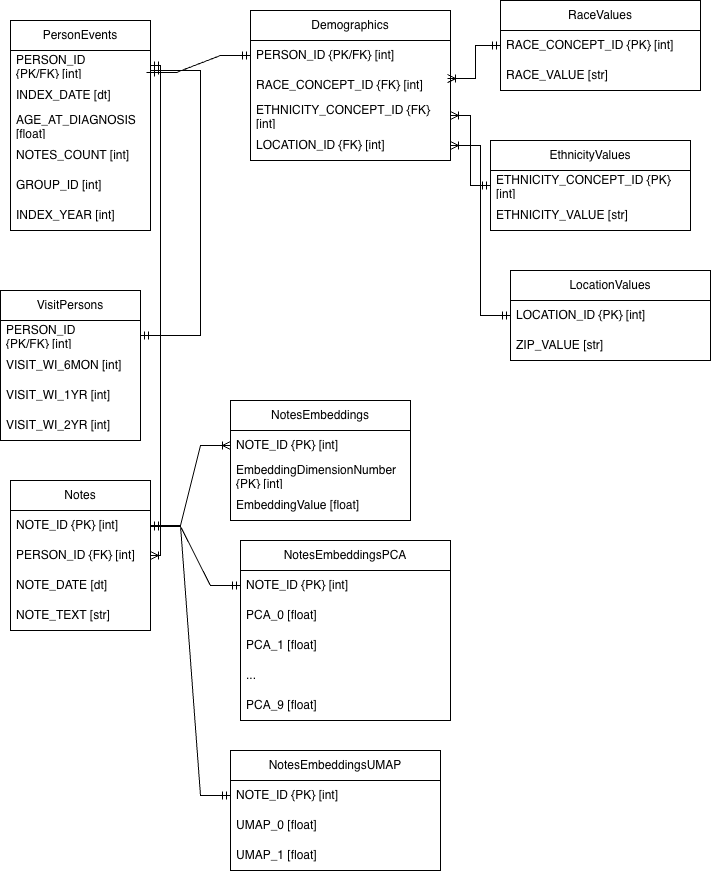

The diagram above was exported from draw.io. Its source (the exported page's mxGraphModel, read from the mxfile embedded in the PNG):
<mxGraphModel dx="1323" dy="750" grid="1" gridSize="10" guides="1" tooltips="1" connect="1" arrows="1" fold="1" page="1" pageScale="1" pageWidth="850" pageHeight="1100" math="0" shadow="0">
  <root>
    <mxCell id="0" />
    <mxCell id="1" parent="0" />
    <mxCell id="ZjJlSOuXvnXYla2Y_tJh-1" parent="1" style="swimlane;fontStyle=0;childLayout=stackLayout;horizontal=1;startSize=30;horizontalStack=0;resizeParent=1;resizeParentMax=0;resizeLast=0;collapsible=1;marginBottom=0;whiteSpace=wrap;html=1;" value="PersonEvents" vertex="1">
      <mxGeometry height="210" width="140" x="120" y="60" as="geometry" />
    </mxCell>
    <mxCell id="ZjJlSOuXvnXYla2Y_tJh-2" parent="ZjJlSOuXvnXYla2Y_tJh-1" style="text;strokeColor=none;fillColor=none;align=left;verticalAlign=middle;spacingLeft=4;spacingRight=4;overflow=hidden;points=[[0,0.5],[1,0.5]];portConstraint=eastwest;rotatable=0;whiteSpace=wrap;html=1;" value="PERSON_ID {PK/FK}&amp;nbsp;[int]" vertex="1">
      <mxGeometry height="30" width="140" y="30" as="geometry" />
    </mxCell>
    <mxCell id="ZjJlSOuXvnXYla2Y_tJh-3" parent="ZjJlSOuXvnXYla2Y_tJh-1" style="text;strokeColor=none;fillColor=none;align=left;verticalAlign=middle;spacingLeft=4;spacingRight=4;overflow=hidden;points=[[0,0.5],[1,0.5]];portConstraint=eastwest;rotatable=0;whiteSpace=wrap;html=1;" value="INDEX_DATE [dt]" vertex="1">
      <mxGeometry height="30" width="140" y="60" as="geometry" />
    </mxCell>
    <mxCell id="ZjJlSOuXvnXYla2Y_tJh-4" parent="ZjJlSOuXvnXYla2Y_tJh-1" style="text;strokeColor=none;fillColor=none;align=left;verticalAlign=middle;spacingLeft=4;spacingRight=4;overflow=hidden;points=[[0,0.5],[1,0.5]];portConstraint=eastwest;rotatable=0;whiteSpace=wrap;html=1;" value="AGE_AT_DIAGNOSIS [float]" vertex="1">
      <mxGeometry height="30" width="140" y="90" as="geometry" />
    </mxCell>
    <mxCell id="ZjJlSOuXvnXYla2Y_tJh-5" parent="ZjJlSOuXvnXYla2Y_tJh-1" style="text;strokeColor=none;fillColor=none;align=left;verticalAlign=middle;spacingLeft=4;spacingRight=4;overflow=hidden;points=[[0,0.5],[1,0.5]];portConstraint=eastwest;rotatable=0;whiteSpace=wrap;html=1;" value="NOTES_COUNT [int]" vertex="1">
      <mxGeometry height="30" width="140" y="120" as="geometry" />
    </mxCell>
    <mxCell id="ZjJlSOuXvnXYla2Y_tJh-6" parent="ZjJlSOuXvnXYla2Y_tJh-1" style="text;strokeColor=none;fillColor=none;align=left;verticalAlign=middle;spacingLeft=4;spacingRight=4;overflow=hidden;points=[[0,0.5],[1,0.5]];portConstraint=eastwest;rotatable=0;whiteSpace=wrap;html=1;" value="GROUP_ID [int]" vertex="1">
      <mxGeometry height="30" width="140" y="150" as="geometry" />
    </mxCell>
    <mxCell id="ZjJlSOuXvnXYla2Y_tJh-7" parent="ZjJlSOuXvnXYla2Y_tJh-1" style="text;strokeColor=none;fillColor=none;align=left;verticalAlign=middle;spacingLeft=4;spacingRight=4;overflow=hidden;points=[[0,0.5],[1,0.5]];portConstraint=eastwest;rotatable=0;whiteSpace=wrap;html=1;" value="INDEX_YEAR [int]" vertex="1">
      <mxGeometry height="30" width="140" y="180" as="geometry" />
    </mxCell>
    <mxCell id="ZjJlSOuXvnXYla2Y_tJh-8" parent="1" style="swimlane;fontStyle=0;childLayout=stackLayout;horizontal=1;startSize=30;horizontalStack=0;resizeParent=1;resizeParentMax=0;resizeLast=0;collapsible=1;marginBottom=0;whiteSpace=wrap;html=1;" value="Demographics" vertex="1">
      <mxGeometry height="150" width="200" x="360" y="50" as="geometry" />
    </mxCell>
    <mxCell id="ZjJlSOuXvnXYla2Y_tJh-9" parent="ZjJlSOuXvnXYla2Y_tJh-8" style="text;strokeColor=none;fillColor=none;align=left;verticalAlign=middle;spacingLeft=4;spacingRight=4;overflow=hidden;points=[[0,0.5],[1,0.5]];portConstraint=eastwest;rotatable=0;whiteSpace=wrap;html=1;" value="PERSON_ID {PK/FK} [int]" vertex="1">
      <mxGeometry height="30" width="200" y="30" as="geometry" />
    </mxCell>
    <mxCell id="ZjJlSOuXvnXYla2Y_tJh-10" parent="ZjJlSOuXvnXYla2Y_tJh-8" style="text;strokeColor=none;fillColor=none;align=left;verticalAlign=middle;spacingLeft=4;spacingRight=4;overflow=hidden;points=[[0,0.5],[1,0.5]];portConstraint=eastwest;rotatable=0;whiteSpace=wrap;html=1;" value="RACE_CONCEPT_ID {FK} [int]" vertex="1">
      <mxGeometry height="30" width="200" y="60" as="geometry" />
    </mxCell>
    <mxCell id="ZjJlSOuXvnXYla2Y_tJh-11" parent="ZjJlSOuXvnXYla2Y_tJh-8" style="text;strokeColor=none;fillColor=none;align=left;verticalAlign=middle;spacingLeft=4;spacingRight=4;overflow=hidden;points=[[0,0.5],[1,0.5]];portConstraint=eastwest;rotatable=0;whiteSpace=wrap;html=1;" value="ETHNICITY_CONCEPT_ID {FK}&amp;nbsp; [int]" vertex="1">
      <mxGeometry height="30" width="200" y="90" as="geometry" />
    </mxCell>
    <mxCell id="ZjJlSOuXvnXYla2Y_tJh-12" parent="ZjJlSOuXvnXYla2Y_tJh-8" style="text;strokeColor=none;fillColor=none;align=left;verticalAlign=middle;spacingLeft=4;spacingRight=4;overflow=hidden;points=[[0,0.5],[1,0.5]];portConstraint=eastwest;rotatable=0;whiteSpace=wrap;html=1;" value="LOCATION_ID {FK} [int]" vertex="1">
      <mxGeometry height="30" width="200" y="120" as="geometry" />
    </mxCell>
    <mxCell id="ZjJlSOuXvnXYla2Y_tJh-13" parent="1" style="swimlane;fontStyle=0;childLayout=stackLayout;horizontal=1;startSize=30;horizontalStack=0;resizeParent=1;resizeParentMax=0;resizeLast=0;collapsible=1;marginBottom=0;whiteSpace=wrap;html=1;" value="RaceValues" vertex="1">
      <mxGeometry height="90" width="200" x="610" y="40" as="geometry" />
    </mxCell>
    <mxCell id="ZjJlSOuXvnXYla2Y_tJh-15" parent="ZjJlSOuXvnXYla2Y_tJh-13" style="text;strokeColor=none;fillColor=none;align=left;verticalAlign=middle;spacingLeft=4;spacingRight=4;overflow=hidden;points=[[0,0.5],[1,0.5]];portConstraint=eastwest;rotatable=0;whiteSpace=wrap;html=1;" value="RACE_CONCEPT_ID {PK} [int]" vertex="1">
      <mxGeometry height="30" width="200" y="30" as="geometry" />
    </mxCell>
    <mxCell id="ZjJlSOuXvnXYla2Y_tJh-16" parent="ZjJlSOuXvnXYla2Y_tJh-13" style="text;strokeColor=none;fillColor=none;align=left;verticalAlign=middle;spacingLeft=4;spacingRight=4;overflow=hidden;points=[[0,0.5],[1,0.5]];portConstraint=eastwest;rotatable=0;whiteSpace=wrap;html=1;" value="RACE_VALUE [str]" vertex="1">
      <mxGeometry height="30" width="200" y="60" as="geometry" />
    </mxCell>
    <mxCell id="ZjJlSOuXvnXYla2Y_tJh-18" parent="1" style="swimlane;fontStyle=0;childLayout=stackLayout;horizontal=1;startSize=30;horizontalStack=0;resizeParent=1;resizeParentMax=0;resizeLast=0;collapsible=1;marginBottom=0;whiteSpace=wrap;html=1;" value="EthnicityValues" vertex="1">
      <mxGeometry height="90" width="200" x="600" y="180" as="geometry" />
    </mxCell>
    <mxCell id="ZjJlSOuXvnXYla2Y_tJh-19" parent="ZjJlSOuXvnXYla2Y_tJh-18" style="text;strokeColor=none;fillColor=none;align=left;verticalAlign=middle;spacingLeft=4;spacingRight=4;overflow=hidden;points=[[0,0.5],[1,0.5]];portConstraint=eastwest;rotatable=0;whiteSpace=wrap;html=1;" value="ETHNICITY_CONCEPT_ID {PK} [int]" vertex="1">
      <mxGeometry height="30" width="200" y="30" as="geometry" />
    </mxCell>
    <mxCell id="ZjJlSOuXvnXYla2Y_tJh-20" parent="ZjJlSOuXvnXYla2Y_tJh-18" style="text;strokeColor=none;fillColor=none;align=left;verticalAlign=middle;spacingLeft=4;spacingRight=4;overflow=hidden;points=[[0,0.5],[1,0.5]];portConstraint=eastwest;rotatable=0;whiteSpace=wrap;html=1;" value="ETHNICITY_VALUE [str]" vertex="1">
      <mxGeometry height="30" width="200" y="60" as="geometry" />
    </mxCell>
    <mxCell id="ZjJlSOuXvnXYla2Y_tJh-21" parent="1" style="swimlane;fontStyle=0;childLayout=stackLayout;horizontal=1;startSize=30;horizontalStack=0;resizeParent=1;resizeParentMax=0;resizeLast=0;collapsible=1;marginBottom=0;whiteSpace=wrap;html=1;" value="LocationValues" vertex="1">
      <mxGeometry height="90" width="200" x="620" y="310" as="geometry" />
    </mxCell>
    <mxCell id="ZjJlSOuXvnXYla2Y_tJh-22" parent="ZjJlSOuXvnXYla2Y_tJh-21" style="text;strokeColor=none;fillColor=none;align=left;verticalAlign=middle;spacingLeft=4;spacingRight=4;overflow=hidden;points=[[0,0.5],[1,0.5]];portConstraint=eastwest;rotatable=0;whiteSpace=wrap;html=1;" value="LOCATION_ID {PK} [int]" vertex="1">
      <mxGeometry height="30" width="200" y="30" as="geometry" />
    </mxCell>
    <mxCell id="ZjJlSOuXvnXYla2Y_tJh-23" parent="ZjJlSOuXvnXYla2Y_tJh-21" style="text;strokeColor=none;fillColor=none;align=left;verticalAlign=middle;spacingLeft=4;spacingRight=4;overflow=hidden;points=[[0,0.5],[1,0.5]];portConstraint=eastwest;rotatable=0;whiteSpace=wrap;html=1;" value="ZIP_VALUE [str]" vertex="1">
      <mxGeometry height="30" width="200" y="60" as="geometry" />
    </mxCell>
    <mxCell id="ZjJlSOuXvnXYla2Y_tJh-41" parent="1" style="swimlane;fontStyle=0;childLayout=stackLayout;horizontal=1;startSize=30;horizontalStack=0;resizeParent=1;resizeParentMax=0;resizeLast=0;collapsible=1;marginBottom=0;whiteSpace=wrap;html=1;" value="VisitPersons" vertex="1">
      <mxGeometry height="150" width="140" x="110" y="330" as="geometry" />
    </mxCell>
    <mxCell id="ZjJlSOuXvnXYla2Y_tJh-42" parent="ZjJlSOuXvnXYla2Y_tJh-41" style="text;strokeColor=none;fillColor=none;align=left;verticalAlign=middle;spacingLeft=4;spacingRight=4;overflow=hidden;points=[[0,0.5],[1,0.5]];portConstraint=eastwest;rotatable=0;whiteSpace=wrap;html=1;" value="PERSON_ID {PK/FK}&amp;nbsp;[int]" vertex="1">
      <mxGeometry height="30" width="140" y="30" as="geometry" />
    </mxCell>
    <mxCell id="ZjJlSOuXvnXYla2Y_tJh-43" parent="ZjJlSOuXvnXYla2Y_tJh-41" style="text;strokeColor=none;fillColor=none;align=left;verticalAlign=middle;spacingLeft=4;spacingRight=4;overflow=hidden;points=[[0,0.5],[1,0.5]];portConstraint=eastwest;rotatable=0;whiteSpace=wrap;html=1;" value="VISIT_WI_6MON [int]" vertex="1">
      <mxGeometry height="30" width="140" y="60" as="geometry" />
    </mxCell>
    <mxCell id="ZjJlSOuXvnXYla2Y_tJh-44" parent="ZjJlSOuXvnXYla2Y_tJh-41" style="text;strokeColor=none;fillColor=none;align=left;verticalAlign=middle;spacingLeft=4;spacingRight=4;overflow=hidden;points=[[0,0.5],[1,0.5]];portConstraint=eastwest;rotatable=0;whiteSpace=wrap;html=1;" value="VISIT_WI_1YR [int]" vertex="1">
      <mxGeometry height="30" width="140" y="90" as="geometry" />
    </mxCell>
    <mxCell id="ZjJlSOuXvnXYla2Y_tJh-45" parent="ZjJlSOuXvnXYla2Y_tJh-41" style="text;strokeColor=none;fillColor=none;align=left;verticalAlign=middle;spacingLeft=4;spacingRight=4;overflow=hidden;points=[[0,0.5],[1,0.5]];portConstraint=eastwest;rotatable=0;whiteSpace=wrap;html=1;" value="VISIT_WI_2YR [int]" vertex="1">
      <mxGeometry height="30" width="140" y="120" as="geometry" />
    </mxCell>
    <mxCell id="ZjJlSOuXvnXYla2Y_tJh-48" parent="1" style="swimlane;fontStyle=0;childLayout=stackLayout;horizontal=1;startSize=30;horizontalStack=0;resizeParent=1;resizeParentMax=0;resizeLast=0;collapsible=1;marginBottom=0;whiteSpace=wrap;html=1;" value="Notes" vertex="1">
      <mxGeometry height="150" width="140" x="120" y="520" as="geometry" />
    </mxCell>
    <mxCell id="Zp64fiQywmci8Q-KQclA-1" parent="ZjJlSOuXvnXYla2Y_tJh-48" style="text;strokeColor=none;fillColor=none;align=left;verticalAlign=middle;spacingLeft=4;spacingRight=4;overflow=hidden;points=[[0,0.5],[1,0.5]];portConstraint=eastwest;rotatable=0;whiteSpace=wrap;html=1;" value="NOTE_ID {PK} [int]" vertex="1">
      <mxGeometry height="30" width="140" y="30" as="geometry" />
    </mxCell>
    <mxCell id="ZjJlSOuXvnXYla2Y_tJh-49" parent="ZjJlSOuXvnXYla2Y_tJh-48" style="text;strokeColor=none;fillColor=none;align=left;verticalAlign=middle;spacingLeft=4;spacingRight=4;overflow=hidden;points=[[0,0.5],[1,0.5]];portConstraint=eastwest;rotatable=0;whiteSpace=wrap;html=1;" value="PERSON_ID {FK}&amp;nbsp;[int]" vertex="1">
      <mxGeometry height="30" width="140" y="60" as="geometry" />
    </mxCell>
    <mxCell id="ZjJlSOuXvnXYla2Y_tJh-50" parent="ZjJlSOuXvnXYla2Y_tJh-48" style="text;strokeColor=none;fillColor=none;align=left;verticalAlign=middle;spacingLeft=4;spacingRight=4;overflow=hidden;points=[[0,0.5],[1,0.5]];portConstraint=eastwest;rotatable=0;whiteSpace=wrap;html=1;" value="NOTE_DATE [dt]" vertex="1">
      <mxGeometry height="30" width="140" y="90" as="geometry" />
    </mxCell>
    <mxCell id="ZjJlSOuXvnXYla2Y_tJh-51" parent="ZjJlSOuXvnXYla2Y_tJh-48" style="text;strokeColor=none;fillColor=none;align=left;verticalAlign=middle;spacingLeft=4;spacingRight=4;overflow=hidden;points=[[0,0.5],[1,0.5]];portConstraint=eastwest;rotatable=0;whiteSpace=wrap;html=1;" value="NOTE_TEXT [str]" vertex="1">
      <mxGeometry height="30" width="140" y="120" as="geometry" />
    </mxCell>
    <mxCell id="ZjJlSOuXvnXYla2Y_tJh-53" edge="1" parent="1" source="ZjJlSOuXvnXYla2Y_tJh-2" style="edgeStyle=entityRelationEdgeStyle;fontSize=12;html=1;endArrow=ERmandOne;startArrow=ERmandOne;rounded=0;entryX=0;entryY=0.5;entryDx=0;entryDy=0;exitX=0.971;exitY=0.733;exitDx=0;exitDy=0;exitPerimeter=0;" target="ZjJlSOuXvnXYla2Y_tJh-9" value="">
      <mxGeometry height="100" relative="1" width="100" as="geometry">
        <mxPoint x="300" y="220" as="sourcePoint" />
        <mxPoint x="400" y="120" as="targetPoint" />
      </mxGeometry>
    </mxCell>
    <mxCell id="ZjJlSOuXvnXYla2Y_tJh-54" edge="1" parent="1" source="ZjJlSOuXvnXYla2Y_tJh-42" style="edgeStyle=orthogonalEdgeStyle;fontSize=12;html=1;endArrow=ERmandOne;startArrow=ERmandOne;rounded=0;exitX=1;exitY=0.5;exitDx=0;exitDy=0;" value="">
      <mxGeometry height="100" relative="1" width="100" as="geometry">
        <Array as="points">
          <mxPoint x="310" y="375" />
          <mxPoint x="310" y="110" />
        </Array>
        <mxPoint x="330" y="207" as="sourcePoint" />
        <mxPoint x="260" y="110" as="targetPoint" />
      </mxGeometry>
    </mxCell>
    <mxCell id="ZjJlSOuXvnXYla2Y_tJh-56" edge="1" parent="1" source="ZjJlSOuXvnXYla2Y_tJh-15" style="edgeStyle=orthogonalEdgeStyle;fontSize=12;html=1;endArrow=ERoneToMany;startArrow=ERmandOne;rounded=0;exitX=0;exitY=0.5;exitDx=0;exitDy=0;entryX=0.985;entryY=0.267;entryDx=0;entryDy=0;entryPerimeter=0;" target="ZjJlSOuXvnXYla2Y_tJh-10" value="">
      <mxGeometry height="100" relative="1" width="100" as="geometry">
        <mxPoint x="580" y="290" as="sourcePoint" />
        <mxPoint x="580" y="480" as="targetPoint" />
      </mxGeometry>
    </mxCell>
    <mxCell id="ZjJlSOuXvnXYla2Y_tJh-57" edge="1" parent="1" source="ZjJlSOuXvnXYla2Y_tJh-19" style="edgeStyle=orthogonalEdgeStyle;fontSize=12;html=1;endArrow=ERoneToMany;startArrow=ERmandOne;rounded=0;exitX=0;exitY=0.5;exitDx=0;exitDy=0;entryX=1;entryY=0.5;entryDx=0;entryDy=0;" target="ZjJlSOuXvnXYla2Y_tJh-11" value="">
      <mxGeometry height="100" relative="1" width="100" as="geometry">
        <mxPoint x="640" y="280" as="sourcePoint" />
        <mxPoint x="570" y="220" as="targetPoint" />
      </mxGeometry>
    </mxCell>
    <mxCell id="ZjJlSOuXvnXYla2Y_tJh-58" edge="1" parent="1" source="ZjJlSOuXvnXYla2Y_tJh-22" style="edgeStyle=orthogonalEdgeStyle;fontSize=12;html=1;endArrow=ERoneToMany;startArrow=ERmandOne;rounded=0;exitX=0;exitY=0.5;exitDx=0;exitDy=0;entryX=1;entryY=0.5;entryDx=0;entryDy=0;" target="ZjJlSOuXvnXYla2Y_tJh-12" value="">
      <mxGeometry height="100" relative="1" width="100" as="geometry">
        <mxPoint x="630" y="320" as="sourcePoint" />
        <mxPoint x="580" y="420" as="targetPoint" />
      </mxGeometry>
    </mxCell>
    <mxCell id="ZjJlSOuXvnXYla2Y_tJh-59" edge="1" parent="1" source="ZjJlSOuXvnXYla2Y_tJh-2" style="edgeStyle=orthogonalEdgeStyle;fontSize=12;html=1;endArrow=ERoneToMany;startArrow=ERmandOne;rounded=0;exitX=1;exitY=0.5;exitDx=0;exitDy=0;entryX=1;entryY=0.5;entryDx=0;entryDy=0;" target="ZjJlSOuXvnXYla2Y_tJh-49" value="">
      <mxGeometry height="100" relative="1" width="100" as="geometry">
        <mxPoint x="340" y="390" as="sourcePoint" />
        <mxPoint x="290" y="490" as="targetPoint" />
      </mxGeometry>
    </mxCell>
    <mxCell id="BIrHRFZNBaUWvfnIt6Bl-1" parent="1" style="swimlane;fontStyle=0;childLayout=stackLayout;horizontal=1;startSize=30;horizontalStack=0;resizeParent=1;resizeParentMax=0;resizeLast=0;collapsible=1;marginBottom=0;whiteSpace=wrap;html=1;" value="NotesEmbeddings" vertex="1">
      <mxGeometry height="120" width="180" x="340" y="440" as="geometry" />
    </mxCell>
    <mxCell id="BIrHRFZNBaUWvfnIt6Bl-2" parent="BIrHRFZNBaUWvfnIt6Bl-1" style="text;strokeColor=none;fillColor=none;align=left;verticalAlign=middle;spacingLeft=4;spacingRight=4;overflow=hidden;points=[[0,0.5],[1,0.5]];portConstraint=eastwest;rotatable=0;whiteSpace=wrap;html=1;" value="NOTE_ID {PK} [int]" vertex="1">
      <mxGeometry height="30" width="180" y="30" as="geometry" />
    </mxCell>
    <mxCell id="BIrHRFZNBaUWvfnIt6Bl-3" parent="BIrHRFZNBaUWvfnIt6Bl-1" style="text;strokeColor=none;fillColor=none;align=left;verticalAlign=middle;spacingLeft=4;spacingRight=4;overflow=hidden;points=[[0,0.5],[1,0.5]];portConstraint=eastwest;rotatable=0;whiteSpace=wrap;html=1;" value="EmbeddingDimensionNumber {PK} [int]" vertex="1">
      <mxGeometry height="30" width="180" y="60" as="geometry" />
    </mxCell>
    <mxCell id="BIrHRFZNBaUWvfnIt6Bl-4" parent="BIrHRFZNBaUWvfnIt6Bl-1" style="text;strokeColor=none;fillColor=none;align=left;verticalAlign=middle;spacingLeft=4;spacingRight=4;overflow=hidden;points=[[0,0.5],[1,0.5]];portConstraint=eastwest;rotatable=0;whiteSpace=wrap;html=1;" value="EmbeddingValue [float]" vertex="1">
      <mxGeometry height="30" width="180" y="90" as="geometry" />
    </mxCell>
    <mxCell id="BIrHRFZNBaUWvfnIt6Bl-8" edge="1" parent="1" source="Zp64fiQywmci8Q-KQclA-1" style="edgeStyle=entityRelationEdgeStyle;fontSize=12;html=1;endArrow=ERoneToMany;startArrow=ERmandOne;rounded=0;exitX=1;exitY=0.5;exitDx=0;exitDy=0;entryX=0;entryY=0.5;entryDx=0;entryDy=0;" target="BIrHRFZNBaUWvfnIt6Bl-2" value="">
      <mxGeometry height="100" relative="1" width="100" as="geometry">
        <mxPoint x="300" y="530" as="sourcePoint" />
        <mxPoint x="400" y="430" as="targetPoint" />
      </mxGeometry>
    </mxCell>
    <mxCell id="BIrHRFZNBaUWvfnIt6Bl-9" parent="1" style="swimlane;fontStyle=0;childLayout=stackLayout;horizontal=1;startSize=30;horizontalStack=0;resizeParent=1;resizeParentMax=0;resizeLast=0;collapsible=1;marginBottom=0;whiteSpace=wrap;html=1;" value="NotesEmbeddingsPCA" vertex="1">
      <mxGeometry height="180" width="210" x="350" y="580" as="geometry" />
    </mxCell>
    <mxCell id="BIrHRFZNBaUWvfnIt6Bl-10" parent="BIrHRFZNBaUWvfnIt6Bl-9" style="text;strokeColor=none;fillColor=none;align=left;verticalAlign=middle;spacingLeft=4;spacingRight=4;overflow=hidden;points=[[0,0.5],[1,0.5]];portConstraint=eastwest;rotatable=0;whiteSpace=wrap;html=1;" value="NOTE_ID {PK} [int]" vertex="1">
      <mxGeometry height="30" width="210" y="30" as="geometry" />
    </mxCell>
    <mxCell id="BIrHRFZNBaUWvfnIt6Bl-11" parent="BIrHRFZNBaUWvfnIt6Bl-9" style="text;strokeColor=none;fillColor=none;align=left;verticalAlign=middle;spacingLeft=4;spacingRight=4;overflow=hidden;points=[[0,0.5],[1,0.5]];portConstraint=eastwest;rotatable=0;whiteSpace=wrap;html=1;" value="PCA_0 [float]" vertex="1">
      <mxGeometry height="30" width="210" y="60" as="geometry" />
    </mxCell>
    <mxCell id="BIrHRFZNBaUWvfnIt6Bl-12" parent="BIrHRFZNBaUWvfnIt6Bl-9" style="text;strokeColor=none;fillColor=none;align=left;verticalAlign=middle;spacingLeft=4;spacingRight=4;overflow=hidden;points=[[0,0.5],[1,0.5]];portConstraint=eastwest;rotatable=0;whiteSpace=wrap;html=1;" value="PCA_1 [float]" vertex="1">
      <mxGeometry height="30" width="210" y="90" as="geometry" />
    </mxCell>
    <mxCell id="BIrHRFZNBaUWvfnIt6Bl-14" parent="BIrHRFZNBaUWvfnIt6Bl-9" style="text;strokeColor=none;fillColor=none;align=left;verticalAlign=middle;spacingLeft=4;spacingRight=4;overflow=hidden;points=[[0,0.5],[1,0.5]];portConstraint=eastwest;rotatable=0;whiteSpace=wrap;html=1;" value="..." vertex="1">
      <mxGeometry height="30" width="210" y="120" as="geometry" />
    </mxCell>
    <mxCell id="BIrHRFZNBaUWvfnIt6Bl-13" parent="BIrHRFZNBaUWvfnIt6Bl-9" style="text;strokeColor=none;fillColor=none;align=left;verticalAlign=middle;spacingLeft=4;spacingRight=4;overflow=hidden;points=[[0,0.5],[1,0.5]];portConstraint=eastwest;rotatable=0;whiteSpace=wrap;html=1;" value="PCA_9 [float]" vertex="1">
      <mxGeometry height="30" width="210" y="150" as="geometry" />
    </mxCell>
    <mxCell id="BIrHRFZNBaUWvfnIt6Bl-15" parent="1" style="swimlane;fontStyle=0;childLayout=stackLayout;horizontal=1;startSize=30;horizontalStack=0;resizeParent=1;resizeParentMax=0;resizeLast=0;collapsible=1;marginBottom=0;whiteSpace=wrap;html=1;" value="NotesEmbeddingsUMAP" vertex="1">
      <mxGeometry height="120" width="210" x="340" y="790" as="geometry" />
    </mxCell>
    <mxCell id="BIrHRFZNBaUWvfnIt6Bl-16" parent="BIrHRFZNBaUWvfnIt6Bl-15" style="text;strokeColor=none;fillColor=none;align=left;verticalAlign=middle;spacingLeft=4;spacingRight=4;overflow=hidden;points=[[0,0.5],[1,0.5]];portConstraint=eastwest;rotatable=0;whiteSpace=wrap;html=1;" value="NOTE_ID {PK} [int]" vertex="1">
      <mxGeometry height="30" width="210" y="30" as="geometry" />
    </mxCell>
    <mxCell id="BIrHRFZNBaUWvfnIt6Bl-17" parent="BIrHRFZNBaUWvfnIt6Bl-15" style="text;strokeColor=none;fillColor=none;align=left;verticalAlign=middle;spacingLeft=4;spacingRight=4;overflow=hidden;points=[[0,0.5],[1,0.5]];portConstraint=eastwest;rotatable=0;whiteSpace=wrap;html=1;" value="UMAP_0 [float]" vertex="1">
      <mxGeometry height="30" width="210" y="60" as="geometry" />
    </mxCell>
    <mxCell id="BIrHRFZNBaUWvfnIt6Bl-18" parent="BIrHRFZNBaUWvfnIt6Bl-15" style="text;strokeColor=none;fillColor=none;align=left;verticalAlign=middle;spacingLeft=4;spacingRight=4;overflow=hidden;points=[[0,0.5],[1,0.5]];portConstraint=eastwest;rotatable=0;whiteSpace=wrap;html=1;" value="UMAP_1 [float]" vertex="1">
      <mxGeometry height="30" width="210" y="90" as="geometry" />
    </mxCell>
    <mxCell id="BIrHRFZNBaUWvfnIt6Bl-21" edge="1" parent="1" style="edgeStyle=entityRelationEdgeStyle;fontSize=12;html=1;endArrow=ERmandOne;startArrow=ERmandOne;rounded=0;entryX=0;entryY=0.5;entryDx=0;entryDy=0;" target="BIrHRFZNBaUWvfnIt6Bl-16" value="">
      <mxGeometry height="100" relative="1" width="100" as="geometry">
        <mxPoint x="260" y="565" as="sourcePoint" />
        <mxPoint x="330" y="715" as="targetPoint" />
      </mxGeometry>
    </mxCell>
    <mxCell id="BIrHRFZNBaUWvfnIt6Bl-22" edge="1" parent="1" style="edgeStyle=entityRelationEdgeStyle;fontSize=12;html=1;endArrow=ERmandOne;startArrow=ERmandOne;rounded=0;exitX=1;exitY=0.667;exitDx=0;exitDy=0;exitPerimeter=0;entryX=0;entryY=0.25;entryDx=0;entryDy=0;" target="BIrHRFZNBaUWvfnIt6Bl-9" value="">
      <mxGeometry height="100" relative="1" width="100" as="geometry">
        <mxPoint x="260" y="566.0099999999998" as="sourcePoint" />
        <mxPoint x="300" y="736" as="targetPoint" />
      </mxGeometry>
    </mxCell>
  </root>
</mxGraphModel>